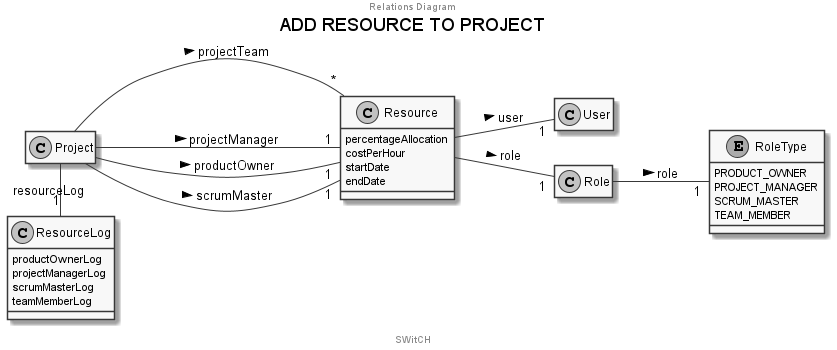

The diagram above was rendered by PlantUML. Its source (embedded in the PNG):
@startuml
'https://plantuml.com/class-diagram

skinparam monochrome true

title ADD RESOURCE TO PROJECT
center header
Relations Diagram
endheader
center footer SWitCH

hide members
show Resource members
show ResourceLog members
show RoleType members


left to right  direction

Project ---  "*" Resource : projectTeam >
Project ---  "1" Resource : projectManager >
Project ---  "1" Resource : productOwner >
Project ---  "1" Resource : scrumMaster >


Project  - "1" ResourceLog : resourceLog

Resource -- "1" User : user >
Resource -- "1" Role : role >
Role -- "1" RoleType : role >

Class Project{}

Class Resource{
    percentageAllocation
    costPerHour
    startDate
    endDate
}
Class User{}


 Class ResourceLog{
    productOwnerLog
    projectManagerLog
    scrumMasterLog
    teamMemberLog
}

Class Role {
}

Enum RoleType {
    PRODUCT_OWNER
    PROJECT_MANAGER
    SCRUM_MASTER
    TEAM_MEMBER
}

@enduml